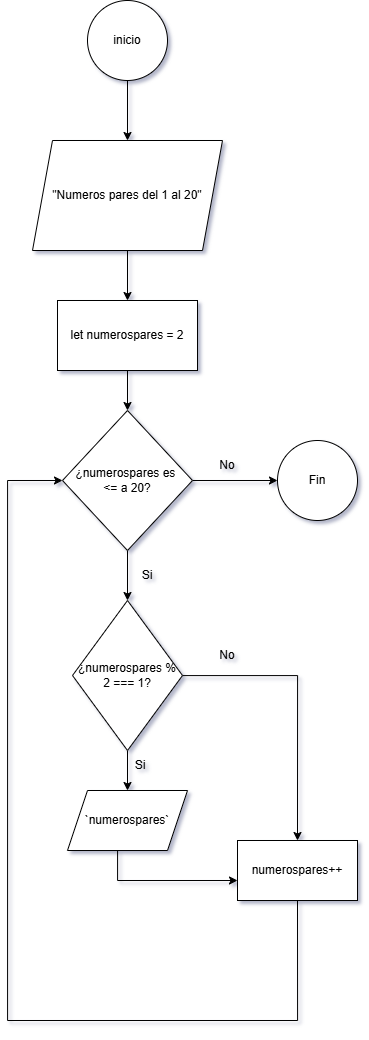

The diagram above was exported from draw.io. Its source (the exported page's mxGraphModel, read from the mxfile embedded in the PNG):
<mxGraphModel dx="1371" dy="1052" grid="1" gridSize="10" guides="1" tooltips="1" connect="1" arrows="1" fold="1" page="1" pageScale="1" pageWidth="827" pageHeight="1169" background="light-dark(#FFFFFF,#121212)" math="0" shadow="1">
  <root>
    <mxCell id="0" />
    <mxCell id="1" parent="0" />
    <mxCell id="0c95rXpjz4H3XJ94dRcZ-3" edge="1" parent="1" source="0c95rXpjz4H3XJ94dRcZ-1" style="edgeStyle=orthogonalEdgeStyle;rounded=0;orthogonalLoop=1;jettySize=auto;html=1;entryX=0.5;entryY=0;entryDx=0;entryDy=0;" target="0c95rXpjz4H3XJ94dRcZ-5" value="">
      <mxGeometry relative="1" as="geometry">
        <mxPoint x="400" y="170" as="targetPoint" />
      </mxGeometry>
    </mxCell>
    <mxCell id="0c95rXpjz4H3XJ94dRcZ-1" parent="1" style="ellipse;whiteSpace=wrap;html=1;aspect=fixed;" value="inicio" vertex="1">
      <mxGeometry height="80" width="80" x="360" y="50" as="geometry" />
    </mxCell>
    <mxCell id="0c95rXpjz4H3XJ94dRcZ-7" edge="1" parent="1" source="0c95rXpjz4H3XJ94dRcZ-5" style="edgeStyle=orthogonalEdgeStyle;rounded=0;orthogonalLoop=1;jettySize=auto;html=1;" target="0c95rXpjz4H3XJ94dRcZ-6" value="">
      <mxGeometry relative="1" as="geometry" />
    </mxCell>
    <mxCell id="0c95rXpjz4H3XJ94dRcZ-5" parent="1" style="shape=parallelogram;perimeter=parallelogramPerimeter;whiteSpace=wrap;html=1;fixedSize=1;" value="&quot;Numeros pares del 1 al 20&quot;" vertex="1">
      <mxGeometry height="110" width="190" x="305" y="190" as="geometry" />
    </mxCell>
    <mxCell id="0c95rXpjz4H3XJ94dRcZ-9" edge="1" parent="1" source="0c95rXpjz4H3XJ94dRcZ-6" style="edgeStyle=orthogonalEdgeStyle;rounded=0;orthogonalLoop=1;jettySize=auto;html=1;" target="0c95rXpjz4H3XJ94dRcZ-8" value="">
      <mxGeometry relative="1" as="geometry" />
    </mxCell>
    <mxCell id="0c95rXpjz4H3XJ94dRcZ-6" parent="1" style="whiteSpace=wrap;html=1;" value="let numerospares = 2" vertex="1">
      <mxGeometry height="70" width="140" x="330" y="350" as="geometry" />
    </mxCell>
    <mxCell id="0c95rXpjz4H3XJ94dRcZ-13" edge="1" parent="1" source="0c95rXpjz4H3XJ94dRcZ-8" style="edgeStyle=orthogonalEdgeStyle;rounded=0;orthogonalLoop=1;jettySize=auto;html=1;" target="0c95rXpjz4H3XJ94dRcZ-12" value="">
      <mxGeometry relative="1" as="geometry" />
    </mxCell>
    <mxCell id="0c95rXpjz4H3XJ94dRcZ-21" edge="1" parent="1" source="0c95rXpjz4H3XJ94dRcZ-8" style="edgeStyle=orthogonalEdgeStyle;rounded=0;orthogonalLoop=1;jettySize=auto;html=1;" target="0c95rXpjz4H3XJ94dRcZ-20" value="">
      <mxGeometry relative="1" as="geometry" />
    </mxCell>
    <mxCell id="0c95rXpjz4H3XJ94dRcZ-8" parent="1" style="rhombus;whiteSpace=wrap;html=1;" value="¿numerospares es&amp;nbsp;&lt;div&gt;&amp;lt;=&amp;nbsp;&lt;span style=&quot;background-color: transparent; color: light-dark(rgb(0, 0, 0), rgb(255, 255, 255));&quot;&gt;a 20?&lt;/span&gt;&lt;/div&gt;" vertex="1">
      <mxGeometry height="140" width="130" x="335" y="460" as="geometry" />
    </mxCell>
    <mxCell id="0c95rXpjz4H3XJ94dRcZ-15" edge="1" parent="1" source="0c95rXpjz4H3XJ94dRcZ-12" style="edgeStyle=orthogonalEdgeStyle;rounded=0;orthogonalLoop=1;jettySize=auto;html=1;" target="0c95rXpjz4H3XJ94dRcZ-14" value="">
      <mxGeometry relative="1" as="geometry" />
    </mxCell>
    <mxCell id="0c95rXpjz4H3XJ94dRcZ-23" edge="1" parent="1" source="0c95rXpjz4H3XJ94dRcZ-12" style="edgeStyle=orthogonalEdgeStyle;rounded=0;orthogonalLoop=1;jettySize=auto;html=1;entryX=0.5;entryY=0;entryDx=0;entryDy=0;entryPerimeter=0;" target="0c95rXpjz4H3XJ94dRcZ-18" value="">
      <mxGeometry relative="1" as="geometry">
        <mxPoint x="590" y="725" as="targetPoint" />
      </mxGeometry>
    </mxCell>
    <mxCell id="0c95rXpjz4H3XJ94dRcZ-12" parent="1" style="rhombus;whiteSpace=wrap;html=1;" value="¿numerospares % 2 === 1&lt;span style=&quot;background-color: transparent; color: light-dark(rgb(0, 0, 0), rgb(255, 255, 255));&quot;&gt;?&lt;/span&gt;" vertex="1">
      <mxGeometry height="150" width="110" x="345" y="650" as="geometry" />
    </mxCell>
    <mxCell id="0c95rXpjz4H3XJ94dRcZ-19" edge="1" parent="1" source="0c95rXpjz4H3XJ94dRcZ-14" style="edgeStyle=orthogonalEdgeStyle;rounded=0;orthogonalLoop=1;jettySize=auto;html=1;" target="0c95rXpjz4H3XJ94dRcZ-18" value="">
      <mxGeometry relative="1" as="geometry">
        <Array as="points">
          <mxPoint x="390" y="930" />
        </Array>
      </mxGeometry>
    </mxCell>
    <mxCell id="0c95rXpjz4H3XJ94dRcZ-14" parent="1" style="shape=parallelogram;perimeter=parallelogramPerimeter;whiteSpace=wrap;html=1;fixedSize=1;" value="`numerospares`" vertex="1">
      <mxGeometry height="60" width="120" x="340" y="840" as="geometry" />
    </mxCell>
    <mxCell id="0c95rXpjz4H3XJ94dRcZ-24" edge="1" parent="1" source="0c95rXpjz4H3XJ94dRcZ-18" style="edgeStyle=orthogonalEdgeStyle;rounded=0;orthogonalLoop=1;jettySize=auto;html=1;entryX=0;entryY=0.5;entryDx=0;entryDy=0;exitX=0.5;exitY=1;exitDx=0;exitDy=0;" target="0c95rXpjz4H3XJ94dRcZ-8">
      <mxGeometry relative="1" as="geometry">
        <Array as="points">
          <mxPoint x="570" y="1070" />
          <mxPoint x="280" y="1070" />
          <mxPoint x="280" y="530" />
        </Array>
        <mxPoint x="250" y="660" as="targetPoint" />
      </mxGeometry>
    </mxCell>
    <mxCell id="0c95rXpjz4H3XJ94dRcZ-18" parent="1" style="whiteSpace=wrap;html=1;" value="numerospares++" vertex="1">
      <mxGeometry height="60" width="120" x="510" y="890" as="geometry" />
    </mxCell>
    <mxCell id="0c95rXpjz4H3XJ94dRcZ-20" parent="1" style="ellipse;whiteSpace=wrap;html=1;" value="Fin" vertex="1">
      <mxGeometry height="80" width="80" x="550" y="490" as="geometry" />
    </mxCell>
    <mxCell id="J2DEkQETBYDjtuVIfvX7-1" parent="1" style="text;html=1;whiteSpace=wrap;strokeColor=none;fillColor=none;align=center;verticalAlign=middle;rounded=0;" value="No" vertex="1">
      <mxGeometry height="30" width="60" x="470" y="500" as="geometry" />
    </mxCell>
    <mxCell id="J2DEkQETBYDjtuVIfvX7-2" parent="1" style="text;html=1;whiteSpace=wrap;strokeColor=none;fillColor=none;align=center;verticalAlign=middle;rounded=0;" value="No" vertex="1">
      <mxGeometry height="30" width="60" x="470" y="690" as="geometry" />
    </mxCell>
    <mxCell id="J2DEkQETBYDjtuVIfvX7-3" parent="1" style="text;html=1;whiteSpace=wrap;strokeColor=none;fillColor=none;align=center;verticalAlign=middle;rounded=0;" value="Si" vertex="1">
      <mxGeometry height="30" width="60" x="383" y="800" as="geometry" />
    </mxCell>
    <mxCell id="J2DEkQETBYDjtuVIfvX7-4" parent="1" style="text;html=1;whiteSpace=wrap;strokeColor=none;fillColor=none;align=center;verticalAlign=middle;rounded=0;" value="Si" vertex="1">
      <mxGeometry height="30" width="60" x="390" y="610" as="geometry" />
    </mxCell>
  </root>
</mxGraphModel>